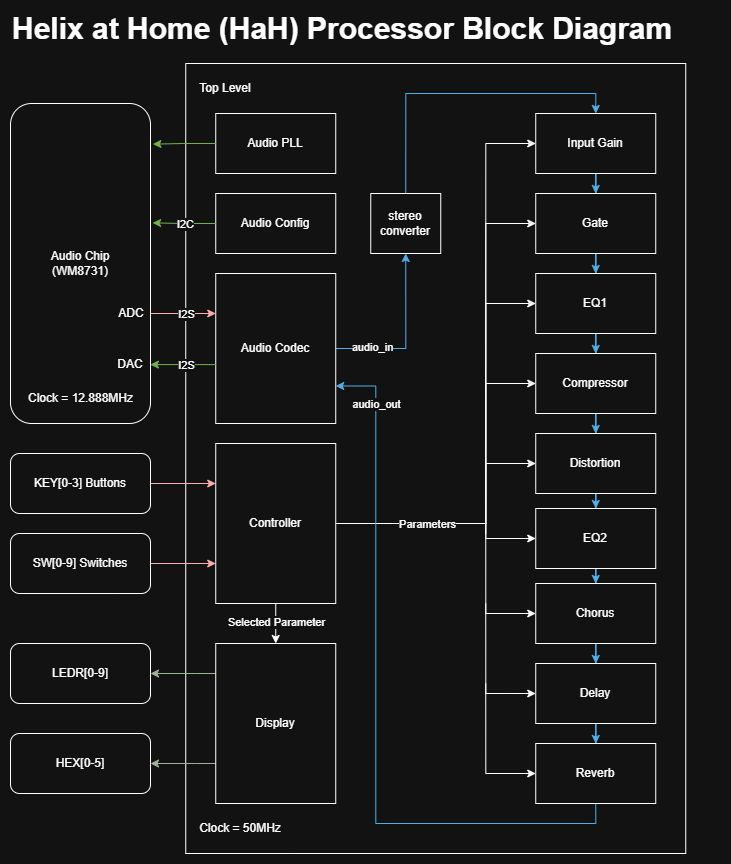

The diagram above was exported from draw.io. Its source (the exported page's mxGraphModel, read from the mxfile embedded in the PNG):
<mxGraphModel dx="1896" dy="985" grid="1" gridSize="10" guides="1" tooltips="1" connect="1" arrows="1" fold="1" page="1" pageScale="1" pageWidth="827" pageHeight="1169" math="0" shadow="0">
  <root>
    <mxCell id="0" />
    <mxCell id="1" parent="0" />
    <mxCell id="V4HbR7pN2Yqos3wFyb0--2" parent="1" style="rounded=0;whiteSpace=wrap;html=1;" value="" vertex="1">
      <mxGeometry height="790" width="500" x="205.25" y="70" as="geometry" />
    </mxCell>
    <mxCell id="V4HbR7pN2Yqos3wFyb0--3" parent="1" style="text;html=1;whiteSpace=wrap;strokeColor=none;fillColor=none;align=center;verticalAlign=middle;rounded=0;" value="Top Level" vertex="1">
      <mxGeometry height="30" width="60" x="215.25" y="80" as="geometry" />
    </mxCell>
    <mxCell id="V4HbR7pN2Yqos3wFyb0--4" parent="1" style="rounded=0;whiteSpace=wrap;html=1;" value="Audio PLL" vertex="1">
      <mxGeometry height="60" width="120" x="235.25" y="120" as="geometry" />
    </mxCell>
    <mxCell id="V4HbR7pN2Yqos3wFyb0--5" parent="1" style="rounded=0;whiteSpace=wrap;html=1;" value="Audio Config" vertex="1">
      <mxGeometry height="60" width="120" x="235.25" y="200" as="geometry" />
    </mxCell>
    <mxCell id="V4HbR7pN2Yqos3wFyb0--11" edge="1" parent="1" source="V4HbR7pN2Yqos3wFyb0--6" style="edgeStyle=orthogonalEdgeStyle;rounded=0;orthogonalLoop=1;jettySize=auto;html=1;exitX=1;exitY=0.5;exitDx=0;exitDy=0;entryX=0.5;entryY=1;entryDx=0;entryDy=0;fillColor=#1ba1e2;strokeColor=#006EAF;" target="V4HbR7pN2Yqos3wFyb0--56">
      <mxGeometry relative="1" as="geometry">
        <Array as="points">
          <mxPoint x="425.25" y="355" />
          <mxPoint x="425.25" y="260" />
        </Array>
        <mxPoint x="498.25" y="198.5" as="targetPoint" />
      </mxGeometry>
    </mxCell>
    <mxCell id="V4HbR7pN2Yqos3wFyb0--12" connectable="0" parent="V4HbR7pN2Yqos3wFyb0--11" style="edgeLabel;html=1;align=center;verticalAlign=middle;resizable=0;points=[];" value="audio_in" vertex="1">
      <mxGeometry relative="1" x="-0.3865" y="1" as="geometry">
        <mxPoint x="-15" y="-1" as="offset" />
      </mxGeometry>
    </mxCell>
    <mxCell id="V4HbR7pN2Yqos3wFyb0--6" parent="1" style="rounded=0;whiteSpace=wrap;html=1;" value="Audio Codec" vertex="1">
      <mxGeometry height="150" width="120" x="235.25" y="280" as="geometry" />
    </mxCell>
    <mxCell id="V4HbR7pN2Yqos3wFyb0--58" edge="1" parent="1" source="V4HbR7pN2Yqos3wFyb0--7" style="edgeStyle=orthogonalEdgeStyle;rounded=0;orthogonalLoop=1;jettySize=auto;html=1;" target="V4HbR7pN2Yqos3wFyb0--8">
      <mxGeometry relative="1" as="geometry" />
    </mxCell>
    <mxCell id="V4HbR7pN2Yqos3wFyb0--82" connectable="0" parent="V4HbR7pN2Yqos3wFyb0--58" style="edgeLabel;html=1;align=center;verticalAlign=middle;resizable=0;points=[];" value="Selected Parameter" vertex="1">
      <mxGeometry relative="1" x="-0.1245" as="geometry">
        <mxPoint as="offset" />
      </mxGeometry>
    </mxCell>
    <mxCell id="V4HbR7pN2Yqos3wFyb0--70" edge="1" parent="1" source="V4HbR7pN2Yqos3wFyb0--7" style="edgeStyle=orthogonalEdgeStyle;rounded=0;orthogonalLoop=1;jettySize=auto;html=1;entryX=0;entryY=0.5;entryDx=0;entryDy=0;" target="V4HbR7pN2Yqos3wFyb0--18">
      <mxGeometry relative="1" as="geometry">
        <Array as="points">
          <mxPoint x="505.25" y="530" />
          <mxPoint x="505.25" y="545" />
        </Array>
      </mxGeometry>
    </mxCell>
    <mxCell id="V4HbR7pN2Yqos3wFyb0--71" connectable="0" parent="V4HbR7pN2Yqos3wFyb0--70" style="edgeLabel;html=1;align=center;verticalAlign=middle;resizable=0;points=[];" value="Parameters" vertex="1">
      <mxGeometry relative="1" x="-0.8214" as="geometry">
        <mxPoint x="72" as="offset" />
      </mxGeometry>
    </mxCell>
    <mxCell id="V4HbR7pN2Yqos3wFyb0--7" parent="1" style="rounded=0;whiteSpace=wrap;html=1;" value="Controller" vertex="1">
      <mxGeometry height="160" width="120" x="235.25" y="450" as="geometry" />
    </mxCell>
    <mxCell id="V4HbR7pN2Yqos3wFyb0--66" edge="1" parent="1" source="V4HbR7pN2Yqos3wFyb0--8" style="edgeStyle=orthogonalEdgeStyle;rounded=0;orthogonalLoop=1;jettySize=auto;html=1;entryX=1;entryY=0.5;entryDx=0;entryDy=0;fillColor=#6d8764;strokeColor=#3A5431;" target="V4HbR7pN2Yqos3wFyb0--59">
      <mxGeometry relative="1" as="geometry">
        <Array as="points">
          <mxPoint x="215.25" y="680" />
          <mxPoint x="215.25" y="680" />
        </Array>
      </mxGeometry>
    </mxCell>
    <mxCell id="V4HbR7pN2Yqos3wFyb0--67" edge="1" parent="1" source="V4HbR7pN2Yqos3wFyb0--8" style="edgeStyle=orthogonalEdgeStyle;rounded=0;orthogonalLoop=1;jettySize=auto;html=1;entryX=1;entryY=0.5;entryDx=0;entryDy=0;fillColor=#6d8764;strokeColor=#3A5431;" target="V4HbR7pN2Yqos3wFyb0--60">
      <mxGeometry relative="1" as="geometry">
        <Array as="points">
          <mxPoint x="215.25" y="770" />
          <mxPoint x="215.25" y="770" />
        </Array>
      </mxGeometry>
    </mxCell>
    <mxCell id="V4HbR7pN2Yqos3wFyb0--8" parent="1" style="rounded=0;whiteSpace=wrap;html=1;" value="Display" vertex="1">
      <mxGeometry height="160" width="120" x="235.25" y="650" as="geometry" />
    </mxCell>
    <mxCell id="V4HbR7pN2Yqos3wFyb0--22" edge="1" parent="1" source="V4HbR7pN2Yqos3wFyb0--13" style="edgeStyle=orthogonalEdgeStyle;rounded=0;orthogonalLoop=1;jettySize=auto;html=1;entryX=0.5;entryY=0;entryDx=0;entryDy=0;fillColor=#1ba1e2;strokeColor=#006EAF;" target="V4HbR7pN2Yqos3wFyb0--14" value="">
      <mxGeometry relative="1" as="geometry" />
    </mxCell>
    <mxCell id="V4HbR7pN2Yqos3wFyb0--13" parent="1" style="rounded=0;whiteSpace=wrap;html=1;" value="Input Gain" vertex="1">
      <mxGeometry height="60" width="120" x="555.25" y="120" as="geometry" />
    </mxCell>
    <mxCell id="V4HbR7pN2Yqos3wFyb0--23" edge="1" parent="1" source="V4HbR7pN2Yqos3wFyb0--14" style="edgeStyle=orthogonalEdgeStyle;rounded=0;orthogonalLoop=1;jettySize=auto;html=1;entryX=0.5;entryY=0;entryDx=0;entryDy=0;fillColor=#1ba1e2;strokeColor=#006EAF;" target="V4HbR7pN2Yqos3wFyb0--15">
      <mxGeometry relative="1" as="geometry" />
    </mxCell>
    <mxCell id="V4HbR7pN2Yqos3wFyb0--14" parent="1" style="rounded=0;whiteSpace=wrap;html=1;" value="Gate" vertex="1">
      <mxGeometry height="60" width="120" x="555.25" y="200" as="geometry" />
    </mxCell>
    <mxCell id="V4HbR7pN2Yqos3wFyb0--24" edge="1" parent="1" source="V4HbR7pN2Yqos3wFyb0--15" style="edgeStyle=orthogonalEdgeStyle;rounded=0;orthogonalLoop=1;jettySize=auto;html=1;entryX=0.5;entryY=0;entryDx=0;entryDy=0;fillColor=#1ba1e2;strokeColor=#006EAF;" target="V4HbR7pN2Yqos3wFyb0--16">
      <mxGeometry relative="1" as="geometry" />
    </mxCell>
    <mxCell id="V4HbR7pN2Yqos3wFyb0--15" parent="1" style="rounded=0;whiteSpace=wrap;html=1;" value="EQ1" vertex="1">
      <mxGeometry height="60" width="120" x="555.25" y="280" as="geometry" />
    </mxCell>
    <mxCell id="V4HbR7pN2Yqos3wFyb0--25" edge="1" parent="1" source="V4HbR7pN2Yqos3wFyb0--16" style="edgeStyle=orthogonalEdgeStyle;rounded=0;orthogonalLoop=1;jettySize=auto;html=1;entryX=0.5;entryY=0;entryDx=0;entryDy=0;fillColor=#1ba1e2;strokeColor=#006EAF;" target="V4HbR7pN2Yqos3wFyb0--17">
      <mxGeometry relative="1" as="geometry" />
    </mxCell>
    <mxCell id="V4HbR7pN2Yqos3wFyb0--16" parent="1" style="rounded=0;whiteSpace=wrap;html=1;" value="Compressor" vertex="1">
      <mxGeometry height="60" width="120" x="555.25" y="360" as="geometry" />
    </mxCell>
    <mxCell id="V4HbR7pN2Yqos3wFyb0--26" edge="1" parent="1" source="V4HbR7pN2Yqos3wFyb0--17" style="edgeStyle=orthogonalEdgeStyle;rounded=0;orthogonalLoop=1;jettySize=auto;html=1;fillColor=#1ba1e2;strokeColor=#006EAF;" target="V4HbR7pN2Yqos3wFyb0--18">
      <mxGeometry relative="1" as="geometry" />
    </mxCell>
    <mxCell id="V4HbR7pN2Yqos3wFyb0--17" parent="1" style="rounded=0;whiteSpace=wrap;html=1;" value="Distortion" vertex="1">
      <mxGeometry height="60" width="120" x="555.25" y="440" as="geometry" />
    </mxCell>
    <mxCell id="V4HbR7pN2Yqos3wFyb0--27" edge="1" parent="1" source="V4HbR7pN2Yqos3wFyb0--18" style="edgeStyle=orthogonalEdgeStyle;rounded=0;orthogonalLoop=1;jettySize=auto;html=1;entryX=0.5;entryY=0;entryDx=0;entryDy=0;fillColor=#1ba1e2;strokeColor=#006EAF;" target="V4HbR7pN2Yqos3wFyb0--19">
      <mxGeometry relative="1" as="geometry" />
    </mxCell>
    <mxCell id="V4HbR7pN2Yqos3wFyb0--18" parent="1" style="rounded=0;whiteSpace=wrap;html=1;" value="EQ2" vertex="1">
      <mxGeometry height="60" width="120" x="555.25" y="515" as="geometry" />
    </mxCell>
    <mxCell id="V4HbR7pN2Yqos3wFyb0--28" edge="1" parent="1" source="V4HbR7pN2Yqos3wFyb0--19" style="edgeStyle=orthogonalEdgeStyle;rounded=0;orthogonalLoop=1;jettySize=auto;html=1;fillColor=#1ba1e2;strokeColor=#006EAF;" target="V4HbR7pN2Yqos3wFyb0--20">
      <mxGeometry relative="1" as="geometry" />
    </mxCell>
    <mxCell id="V4HbR7pN2Yqos3wFyb0--19" parent="1" style="rounded=0;whiteSpace=wrap;html=1;" value="Chorus" vertex="1">
      <mxGeometry height="60" width="120" x="555.25" y="590" as="geometry" />
    </mxCell>
    <mxCell id="V4HbR7pN2Yqos3wFyb0--30" edge="1" parent="1" source="V4HbR7pN2Yqos3wFyb0--20" style="edgeStyle=orthogonalEdgeStyle;rounded=0;orthogonalLoop=1;jettySize=auto;html=1;fillColor=#1ba1e2;strokeColor=#006EAF;" target="V4HbR7pN2Yqos3wFyb0--21" value="">
      <mxGeometry relative="1" as="geometry" />
    </mxCell>
    <mxCell id="V4HbR7pN2Yqos3wFyb0--20" parent="1" style="rounded=0;whiteSpace=wrap;html=1;" value="Delay" vertex="1">
      <mxGeometry height="60" width="120" x="555.25" y="670" as="geometry" />
    </mxCell>
    <mxCell id="V4HbR7pN2Yqos3wFyb0--31" edge="1" parent="1" source="V4HbR7pN2Yqos3wFyb0--21" style="edgeStyle=orthogonalEdgeStyle;rounded=0;orthogonalLoop=1;jettySize=auto;html=1;entryX=1;entryY=0.75;entryDx=0;entryDy=0;exitX=0.5;exitY=1;exitDx=0;exitDy=0;fillColor=#1ba1e2;strokeColor=#006EAF;" target="V4HbR7pN2Yqos3wFyb0--6">
      <mxGeometry relative="1" as="geometry">
        <Array as="points">
          <mxPoint x="615.25" y="830" />
          <mxPoint x="395.25" y="830" />
          <mxPoint x="395.25" y="393" />
        </Array>
      </mxGeometry>
    </mxCell>
    <mxCell id="V4HbR7pN2Yqos3wFyb0--32" connectable="0" parent="V4HbR7pN2Yqos3wFyb0--31" style="edgeLabel;html=1;align=center;verticalAlign=middle;resizable=0;points=[];" value="audio_out" vertex="1">
      <mxGeometry relative="1" x="0.8834" y="1" as="geometry">
        <mxPoint x="1" y="16" as="offset" />
      </mxGeometry>
    </mxCell>
    <mxCell id="V4HbR7pN2Yqos3wFyb0--21" parent="1" style="rounded=0;whiteSpace=wrap;html=1;" value="Reverb" vertex="1">
      <mxGeometry height="60" width="120" x="555.25" y="750" as="geometry" />
    </mxCell>
    <mxCell id="V4HbR7pN2Yqos3wFyb0--50" edge="1" parent="1" source="V4HbR7pN2Yqos3wFyb0--37" style="edgeStyle=orthogonalEdgeStyle;rounded=0;orthogonalLoop=1;jettySize=auto;html=1;fillColor=#e51400;strokeColor=#B20000;">
      <mxGeometry relative="1" as="geometry">
        <Array as="points">
          <mxPoint x="235.25" y="320" />
        </Array>
        <mxPoint x="235.25" y="320" as="targetPoint" />
      </mxGeometry>
    </mxCell>
    <mxCell id="V4HbR7pN2Yqos3wFyb0--53" connectable="0" parent="V4HbR7pN2Yqos3wFyb0--50" style="edgeLabel;html=1;align=center;verticalAlign=middle;resizable=0;points=[];" value="I2S" vertex="1">
      <mxGeometry relative="1" x="-0.2815" y="2" as="geometry">
        <mxPoint x="12" y="2" as="offset" />
      </mxGeometry>
    </mxCell>
    <mxCell id="V4HbR7pN2Yqos3wFyb0--37" parent="1" style="rounded=1;whiteSpace=wrap;html=1;" value="Audio Chip&lt;div&gt;(WM8731)&lt;/div&gt;" vertex="1">
      <mxGeometry height="320" width="140" x="30" y="110" as="geometry" />
    </mxCell>
    <mxCell id="V4HbR7pN2Yqos3wFyb0--38" edge="1" parent="1" source="V4HbR7pN2Yqos3wFyb0--5" style="edgeStyle=orthogonalEdgeStyle;rounded=0;orthogonalLoop=1;jettySize=auto;html=1;entryX=1.015;entryY=0.373;entryDx=0;entryDy=0;entryPerimeter=0;fillColor=#60a917;strokeColor=#2D7600;" target="V4HbR7pN2Yqos3wFyb0--37">
      <mxGeometry relative="1" as="geometry" />
    </mxCell>
    <mxCell id="V4HbR7pN2Yqos3wFyb0--39" connectable="0" parent="V4HbR7pN2Yqos3wFyb0--38" style="edgeLabel;html=1;align=center;verticalAlign=middle;resizable=0;points=[];" value="I2C" vertex="1">
      <mxGeometry relative="1" x="0.4392" as="geometry">
        <mxPoint x="15" y="1" as="offset" />
      </mxGeometry>
    </mxCell>
    <mxCell id="V4HbR7pN2Yqos3wFyb0--42" parent="1" style="text;html=1;whiteSpace=wrap;strokeColor=none;fillColor=none;align=center;verticalAlign=middle;rounded=0;" value="Clock = 50MHz" vertex="1">
      <mxGeometry height="30" width="90" x="215.25" y="820" as="geometry" />
    </mxCell>
    <mxCell id="V4HbR7pN2Yqos3wFyb0--43" parent="1" style="text;html=1;whiteSpace=wrap;strokeColor=none;fillColor=none;align=center;verticalAlign=middle;rounded=0;" value="Clock = 12.888MHz" vertex="1">
      <mxGeometry height="30" width="125" x="37.5" y="390" as="geometry" />
    </mxCell>
    <mxCell id="V4HbR7pN2Yqos3wFyb0--47" edge="1" parent="1" source="V4HbR7pN2Yqos3wFyb0--45" style="edgeStyle=orthogonalEdgeStyle;rounded=0;orthogonalLoop=1;jettySize=auto;html=1;entryX=0;entryY=0.25;entryDx=0;entryDy=0;fillColor=#e51400;strokeColor=#B20000;" target="V4HbR7pN2Yqos3wFyb0--7">
      <mxGeometry relative="1" as="geometry" />
    </mxCell>
    <mxCell id="V4HbR7pN2Yqos3wFyb0--45" parent="1" style="rounded=1;whiteSpace=wrap;html=1;" value="KEY[0-3] Buttons" vertex="1">
      <mxGeometry height="60" width="140" x="30" y="460" as="geometry" />
    </mxCell>
    <mxCell id="V4HbR7pN2Yqos3wFyb0--48" edge="1" parent="1" source="V4HbR7pN2Yqos3wFyb0--46" style="edgeStyle=orthogonalEdgeStyle;rounded=0;orthogonalLoop=1;jettySize=auto;html=1;entryX=0;entryY=0.75;entryDx=0;entryDy=0;fillColor=#e51400;strokeColor=#B20000;" target="V4HbR7pN2Yqos3wFyb0--7">
      <mxGeometry relative="1" as="geometry" />
    </mxCell>
    <mxCell id="V4HbR7pN2Yqos3wFyb0--46" parent="1" style="rounded=1;whiteSpace=wrap;html=1;" value="SW[0-9] Switches" vertex="1">
      <mxGeometry height="60" width="140" x="30" y="540" as="geometry" />
    </mxCell>
    <mxCell id="V4HbR7pN2Yqos3wFyb0--49" edge="1" parent="1" source="V4HbR7pN2Yqos3wFyb0--4" style="edgeStyle=orthogonalEdgeStyle;rounded=0;orthogonalLoop=1;jettySize=auto;html=1;entryX=1.017;entryY=0.127;entryDx=0;entryDy=0;entryPerimeter=0;fillColor=#60a917;strokeColor=#2D7600;" target="V4HbR7pN2Yqos3wFyb0--37">
      <mxGeometry relative="1" as="geometry" />
    </mxCell>
    <mxCell id="V4HbR7pN2Yqos3wFyb0--54" edge="1" parent="1" source="V4HbR7pN2Yqos3wFyb0--6" style="edgeStyle=orthogonalEdgeStyle;rounded=0;orthogonalLoop=1;jettySize=auto;html=1;entryX=0.999;entryY=0.816;entryDx=0;entryDy=0;entryPerimeter=0;fillColor=#60a917;strokeColor=#2D7600;" target="V4HbR7pN2Yqos3wFyb0--37">
      <mxGeometry relative="1" as="geometry">
        <Array as="points">
          <mxPoint x="175.25" y="371" />
        </Array>
      </mxGeometry>
    </mxCell>
    <mxCell id="V4HbR7pN2Yqos3wFyb0--55" connectable="0" parent="V4HbR7pN2Yqos3wFyb0--54" style="edgeLabel;html=1;align=center;verticalAlign=middle;resizable=0;points=[];" value="I2S" vertex="1">
      <mxGeometry relative="1" x="0.3665" as="geometry">
        <mxPoint x="15" as="offset" />
      </mxGeometry>
    </mxCell>
    <mxCell id="V4HbR7pN2Yqos3wFyb0--65" edge="1" parent="1" source="V4HbR7pN2Yqos3wFyb0--56" style="edgeStyle=orthogonalEdgeStyle;rounded=0;orthogonalLoop=1;jettySize=auto;html=1;entryX=0.5;entryY=0;entryDx=0;entryDy=0;exitX=0.5;exitY=0;exitDx=0;exitDy=0;fillColor=#1ba1e2;strokeColor=#006EAF;" target="V4HbR7pN2Yqos3wFyb0--13">
      <mxGeometry relative="1" as="geometry" />
    </mxCell>
    <mxCell id="V4HbR7pN2Yqos3wFyb0--56" parent="1" style="rounded=0;whiteSpace=wrap;html=1;" value="stereo converter" vertex="1">
      <mxGeometry height="60" width="70" x="390.25" y="200" as="geometry" />
    </mxCell>
    <mxCell id="V4HbR7pN2Yqos3wFyb0--59" parent="1" style="rounded=1;whiteSpace=wrap;html=1;" value="LEDR[0-9]" vertex="1">
      <mxGeometry height="60" width="140" x="30" y="650" as="geometry" />
    </mxCell>
    <mxCell id="V4HbR7pN2Yqos3wFyb0--60" parent="1" style="rounded=1;whiteSpace=wrap;html=1;" value="HEX[0-5]" vertex="1">
      <mxGeometry height="60" width="140" x="30" y="740" as="geometry" />
    </mxCell>
    <mxCell id="V4HbR7pN2Yqos3wFyb0--68" parent="1" style="text;html=1;whiteSpace=wrap;strokeColor=none;fillColor=none;align=center;verticalAlign=middle;rounded=0;" value="ADC" vertex="1">
      <mxGeometry height="30" width="40" x="131.25" y="305" as="geometry" />
    </mxCell>
    <mxCell id="V4HbR7pN2Yqos3wFyb0--69" parent="1" style="text;html=1;whiteSpace=wrap;strokeColor=none;fillColor=none;align=center;verticalAlign=middle;rounded=0;" value="DAC" vertex="1">
      <mxGeometry height="30" width="40" x="130.25" y="356" as="geometry" />
    </mxCell>
    <mxCell id="V4HbR7pN2Yqos3wFyb0--73" edge="1" parent="1" style="edgeStyle=orthogonalEdgeStyle;rounded=0;orthogonalLoop=1;jettySize=auto;html=1;entryX=0;entryY=0.5;entryDx=0;entryDy=0;" target="V4HbR7pN2Yqos3wFyb0--13">
      <mxGeometry relative="1" as="geometry">
        <Array as="points">
          <mxPoint x="505.25" y="150" />
        </Array>
        <mxPoint x="505.25" y="530" as="sourcePoint" />
        <mxPoint x="705.25" y="545" as="targetPoint" />
      </mxGeometry>
    </mxCell>
    <mxCell id="V4HbR7pN2Yqos3wFyb0--75" edge="1" parent="1" style="edgeStyle=orthogonalEdgeStyle;rounded=0;orthogonalLoop=1;jettySize=auto;html=1;entryX=0;entryY=0.5;entryDx=0;entryDy=0;">
      <mxGeometry relative="1" as="geometry">
        <Array as="points">
          <mxPoint x="505.25" y="230" />
        </Array>
        <mxPoint x="505.25" y="530" as="sourcePoint" />
        <mxPoint x="555.25" y="230" as="targetPoint" />
      </mxGeometry>
    </mxCell>
    <mxCell id="V4HbR7pN2Yqos3wFyb0--76" edge="1" parent="1" style="edgeStyle=orthogonalEdgeStyle;rounded=0;orthogonalLoop=1;jettySize=auto;html=1;entryX=0;entryY=0.5;entryDx=0;entryDy=0;">
      <mxGeometry relative="1" as="geometry">
        <Array as="points">
          <mxPoint x="505.25" y="310" />
        </Array>
        <mxPoint x="505.25" y="530" as="sourcePoint" />
        <mxPoint x="555.25" y="310" as="targetPoint" />
      </mxGeometry>
    </mxCell>
    <mxCell id="V4HbR7pN2Yqos3wFyb0--77" edge="1" parent="1" style="edgeStyle=orthogonalEdgeStyle;rounded=0;orthogonalLoop=1;jettySize=auto;html=1;entryX=0;entryY=0.5;entryDx=0;entryDy=0;">
      <mxGeometry relative="1" as="geometry">
        <Array as="points">
          <mxPoint x="505.25" y="390" />
        </Array>
        <mxPoint x="505.25" y="530" as="sourcePoint" />
        <mxPoint x="555.25" y="390" as="targetPoint" />
      </mxGeometry>
    </mxCell>
    <mxCell id="V4HbR7pN2Yqos3wFyb0--78" edge="1" parent="1" style="edgeStyle=orthogonalEdgeStyle;rounded=0;orthogonalLoop=1;jettySize=auto;html=1;entryX=0;entryY=0.5;entryDx=0;entryDy=0;">
      <mxGeometry relative="1" as="geometry">
        <Array as="points">
          <mxPoint x="505.25" y="470" />
        </Array>
        <mxPoint x="505.25" y="540" as="sourcePoint" />
        <mxPoint x="555.25" y="470" as="targetPoint" />
      </mxGeometry>
    </mxCell>
    <mxCell id="V4HbR7pN2Yqos3wFyb0--79" edge="1" parent="1" style="edgeStyle=orthogonalEdgeStyle;rounded=0;orthogonalLoop=1;jettySize=auto;html=1;entryX=0;entryY=0.5;entryDx=0;entryDy=0;">
      <mxGeometry relative="1" as="geometry">
        <Array as="points">
          <mxPoint x="505.25" y="620" />
        </Array>
        <mxPoint x="505.25" y="530" as="sourcePoint" />
        <mxPoint x="555.25" y="620" as="targetPoint" />
      </mxGeometry>
    </mxCell>
    <mxCell id="V4HbR7pN2Yqos3wFyb0--80" edge="1" parent="1" style="edgeStyle=orthogonalEdgeStyle;rounded=0;orthogonalLoop=1;jettySize=auto;html=1;entryX=0;entryY=0.5;entryDx=0;entryDy=0;">
      <mxGeometry relative="1" as="geometry">
        <Array as="points">
          <mxPoint x="505.25" y="700" />
        </Array>
        <mxPoint x="505.25" y="610" as="sourcePoint" />
        <mxPoint x="555.25" y="700" as="targetPoint" />
      </mxGeometry>
    </mxCell>
    <mxCell id="V4HbR7pN2Yqos3wFyb0--81" edge="1" parent="1" style="edgeStyle=orthogonalEdgeStyle;rounded=0;orthogonalLoop=1;jettySize=auto;html=1;entryX=0;entryY=0.5;entryDx=0;entryDy=0;">
      <mxGeometry relative="1" as="geometry">
        <Array as="points">
          <mxPoint x="505.25" y="780" />
        </Array>
        <mxPoint x="505.25" y="690" as="sourcePoint" />
        <mxPoint x="555.25" y="780" as="targetPoint" />
      </mxGeometry>
    </mxCell>
    <mxCell id="V4HbR7pN2Yqos3wFyb0--83" parent="1" style="text;html=1;whiteSpace=wrap;strokeColor=none;fillColor=none;align=left;verticalAlign=middle;rounded=0;strokeWidth=3;" value="&lt;b&gt;&lt;font style=&quot;font-size: 30px;&quot;&gt;Helix at Home (HaH) Processor Block Diagram&lt;/font&gt;&lt;/b&gt;" vertex="1">
      <mxGeometry height="30" width="710" x="30" y="20" as="geometry" />
    </mxCell>
  </root>
</mxGraphModel>